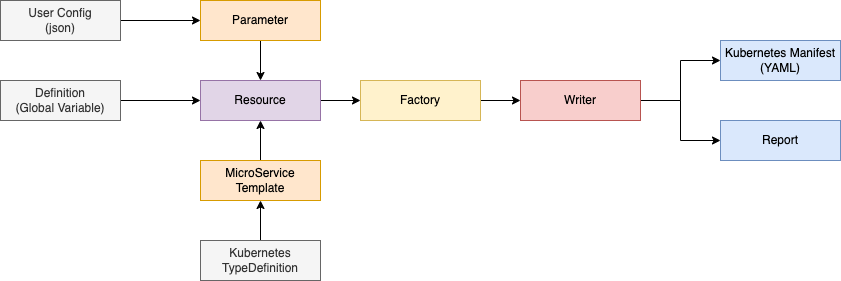

The diagram above was exported from draw.io. Its source (the exported page's mxGraphModel, read from the mxfile embedded in the PNG):
<mxGraphModel dx="970" dy="675" grid="1" gridSize="10" guides="1" tooltips="1" connect="1" arrows="1" fold="1" page="1" pageScale="1" pageWidth="827" pageHeight="1169" math="0" shadow="0">
  <root>
    <mxCell id="0" />
    <mxCell id="1" parent="0" />
    <mxCell id="oJ2bla43_4iF7J4HN73m-10" style="edgeStyle=orthogonalEdgeStyle;rounded=0;orthogonalLoop=1;jettySize=auto;html=1;entryX=0.5;entryY=1;entryDx=0;entryDy=0;" parent="1" source="oJ2bla43_4iF7J4HN73m-1" target="oJ2bla43_4iF7J4HN73m-3" edge="1">
      <mxGeometry relative="1" as="geometry" />
    </mxCell>
    <mxCell id="oJ2bla43_4iF7J4HN73m-1" value="Kubernetes TypeDefinition" style="rounded=0;whiteSpace=wrap;html=1;fillColor=#f5f5f5;fontColor=#333333;strokeColor=#666666;" parent="1" vertex="1">
      <mxGeometry x="240" y="400" width="120" height="40" as="geometry" />
    </mxCell>
    <mxCell id="oJ2bla43_4iF7J4HN73m-9" style="edgeStyle=orthogonalEdgeStyle;rounded=0;orthogonalLoop=1;jettySize=auto;html=1;entryX=0.5;entryY=1;entryDx=0;entryDy=0;" parent="1" source="oJ2bla43_4iF7J4HN73m-3" target="oJ2bla43_4iF7J4HN73m-5" edge="1">
      <mxGeometry relative="1" as="geometry" />
    </mxCell>
    <mxCell id="oJ2bla43_4iF7J4HN73m-3" value="MicroService Template" style="rounded=0;whiteSpace=wrap;html=1;fillColor=#ffe6cc;strokeColor=#d79b00;" parent="1" vertex="1">
      <mxGeometry x="240" y="320" width="120" height="40" as="geometry" />
    </mxCell>
    <mxCell id="oJ2bla43_4iF7J4HN73m-23" style="edgeStyle=orthogonalEdgeStyle;rounded=0;orthogonalLoop=1;jettySize=auto;html=1;entryX=0.5;entryY=0;entryDx=0;entryDy=0;" parent="1" source="oJ2bla43_4iF7J4HN73m-4" target="oJ2bla43_4iF7J4HN73m-5" edge="1">
      <mxGeometry relative="1" as="geometry" />
    </mxCell>
    <mxCell id="oJ2bla43_4iF7J4HN73m-4" value="Parameter" style="rounded=0;whiteSpace=wrap;html=1;fillColor=#ffe6cc;strokeColor=#d79b00;" parent="1" vertex="1">
      <mxGeometry x="240" y="160" width="120" height="40" as="geometry" />
    </mxCell>
    <mxCell id="oJ2bla43_4iF7J4HN73m-8" style="edgeStyle=orthogonalEdgeStyle;rounded=0;orthogonalLoop=1;jettySize=auto;html=1;entryX=0;entryY=0.5;entryDx=0;entryDy=0;" parent="1" source="oJ2bla43_4iF7J4HN73m-5" target="oJ2bla43_4iF7J4HN73m-6" edge="1">
      <mxGeometry relative="1" as="geometry" />
    </mxCell>
    <mxCell id="oJ2bla43_4iF7J4HN73m-5" value="Resource" style="rounded=0;whiteSpace=wrap;html=1;fillColor=#e1d5e7;strokeColor=#9673a6;" parent="1" vertex="1">
      <mxGeometry x="240" y="240" width="120" height="40" as="geometry" />
    </mxCell>
    <mxCell id="oJ2bla43_4iF7J4HN73m-18" style="edgeStyle=orthogonalEdgeStyle;rounded=0;orthogonalLoop=1;jettySize=auto;html=1;entryX=0;entryY=0.5;entryDx=0;entryDy=0;" parent="1" source="oJ2bla43_4iF7J4HN73m-6" target="oJ2bla43_4iF7J4HN73m-17" edge="1">
      <mxGeometry relative="1" as="geometry" />
    </mxCell>
    <mxCell id="oJ2bla43_4iF7J4HN73m-6" value="Factory" style="rounded=0;whiteSpace=wrap;html=1;fillColor=#fff2cc;strokeColor=#d6b656;" parent="1" vertex="1">
      <mxGeometry x="400" y="240" width="120" height="40" as="geometry" />
    </mxCell>
    <mxCell id="oJ2bla43_4iF7J4HN73m-28" style="edgeStyle=orthogonalEdgeStyle;rounded=0;orthogonalLoop=1;jettySize=auto;html=1;entryX=0;entryY=0.5;entryDx=0;entryDy=0;" parent="1" source="oJ2bla43_4iF7J4HN73m-11" target="oJ2bla43_4iF7J4HN73m-4" edge="1">
      <mxGeometry relative="1" as="geometry" />
    </mxCell>
    <mxCell id="oJ2bla43_4iF7J4HN73m-11" value="User Config&lt;br&gt;(json)" style="rounded=0;whiteSpace=wrap;html=1;fillColor=#f5f5f5;fontColor=#333333;strokeColor=#666666;" parent="1" vertex="1">
      <mxGeometry x="40" y="160" width="120" height="40" as="geometry" />
    </mxCell>
    <mxCell id="oJ2bla43_4iF7J4HN73m-16" style="edgeStyle=orthogonalEdgeStyle;rounded=0;orthogonalLoop=1;jettySize=auto;html=1;" parent="1" source="oJ2bla43_4iF7J4HN73m-13" target="oJ2bla43_4iF7J4HN73m-5" edge="1">
      <mxGeometry relative="1" as="geometry" />
    </mxCell>
    <mxCell id="oJ2bla43_4iF7J4HN73m-13" value="Definition&lt;br&gt;(Global Variable)" style="rounded=0;whiteSpace=wrap;html=1;fillColor=#f5f5f5;fontColor=#333333;strokeColor=#666666;" parent="1" vertex="1">
      <mxGeometry x="40" y="240" width="120" height="40" as="geometry" />
    </mxCell>
    <mxCell id="oJ2bla43_4iF7J4HN73m-21" style="edgeStyle=orthogonalEdgeStyle;rounded=0;orthogonalLoop=1;jettySize=auto;html=1;entryX=0;entryY=0.5;entryDx=0;entryDy=0;" parent="1" source="oJ2bla43_4iF7J4HN73m-17" target="oJ2bla43_4iF7J4HN73m-20" edge="1">
      <mxGeometry relative="1" as="geometry" />
    </mxCell>
    <mxCell id="oJ2bla43_4iF7J4HN73m-22" style="edgeStyle=orthogonalEdgeStyle;rounded=0;orthogonalLoop=1;jettySize=auto;html=1;entryX=0;entryY=0.5;entryDx=0;entryDy=0;" parent="1" source="oJ2bla43_4iF7J4HN73m-17" target="oJ2bla43_4iF7J4HN73m-19" edge="1">
      <mxGeometry relative="1" as="geometry" />
    </mxCell>
    <mxCell id="oJ2bla43_4iF7J4HN73m-17" value="Writer" style="rounded=0;whiteSpace=wrap;html=1;fillColor=#f8cecc;strokeColor=#b85450;" parent="1" vertex="1">
      <mxGeometry x="560" y="240" width="120" height="40" as="geometry" />
    </mxCell>
    <mxCell id="oJ2bla43_4iF7J4HN73m-19" value="Kubernetes Manifest&lt;br&gt;(YAML)" style="rounded=0;whiteSpace=wrap;html=1;fillColor=#dae8fc;strokeColor=#6c8ebf;" parent="1" vertex="1">
      <mxGeometry x="760" y="200" width="120" height="40" as="geometry" />
    </mxCell>
    <mxCell id="oJ2bla43_4iF7J4HN73m-20" value="Report" style="rounded=0;whiteSpace=wrap;html=1;fillColor=#dae8fc;strokeColor=#6c8ebf;" parent="1" vertex="1">
      <mxGeometry x="760" y="280" width="120" height="40" as="geometry" />
    </mxCell>
  </root>
</mxGraphModel>